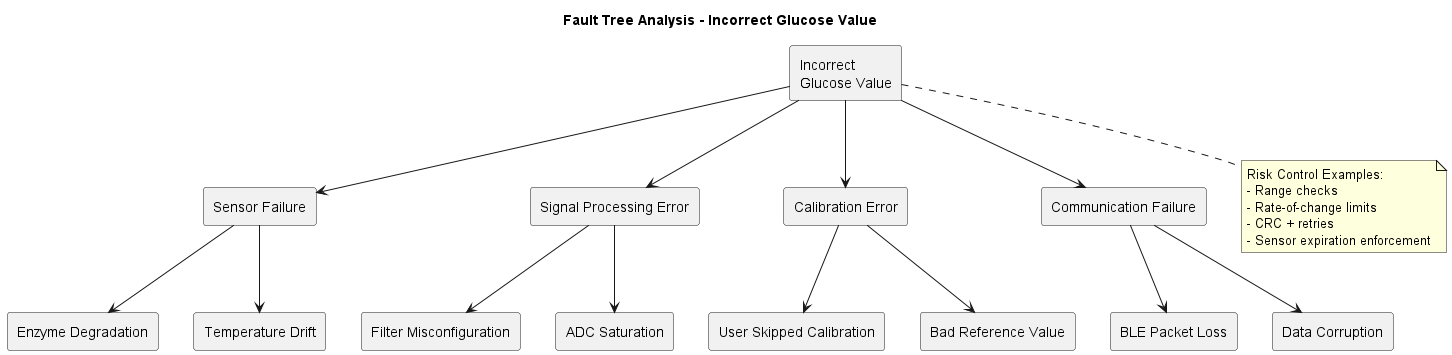

The diagram above was rendered by PlantUML. Its source (embedded in the PNG):
@startuml cgms_fta
title Fault Tree Analysis - Incorrect Glucose Value

skinparam componentStyle rectangle

component "Incorrect\nGlucose Value" as TOP

component "Sensor Failure" as S1
component "Signal Processing Error" as S2
component "Calibration Error" as S3
component "Communication Failure" as S4

TOP --> S1
TOP --> S2
TOP --> S3
TOP --> S4

component "Enzyme Degradation" as S1a
component "Temperature Drift" as S1b

S1 --> S1a
S1 --> S1b

component "Filter Misconfiguration" as S2a
component "ADC Saturation" as S2b

S2 --> S2a
S2 --> S2b

component "User Skipped Calibration" as S3a
component "Bad Reference Value" as S3b

S3 --> S3a
S3 --> S3b

component "BLE Packet Loss" as S4a
component "Data Corruption" as S4b

S4 --> S4a
S4 --> S4b

note bottom of TOP
Risk Control Examples:
- Range checks
- Rate-of-change limits
- CRC + retries
- Sensor expiration enforcement
end note

@enduml